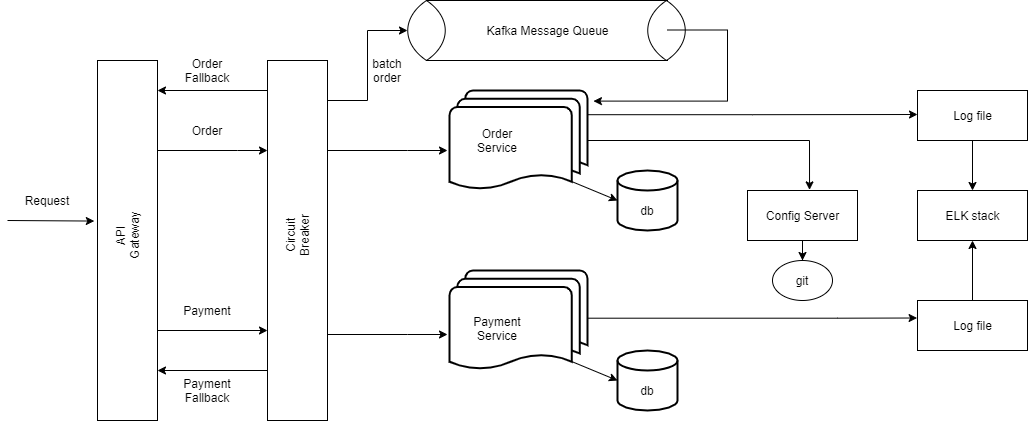

The diagram above was exported from draw.io. Its source (the exported page's mxGraphModel, read from the mxfile embedded in the PNG):
<mxGraphModel dx="1278" dy="580" grid="1" gridSize="10" guides="1" tooltips="1" connect="1" arrows="1" fold="1" page="1" pageScale="1" pageWidth="1100" pageHeight="1700" math="0" shadow="0">
  <root>
    <mxCell id="0" />
    <mxCell id="1" parent="0" />
    <mxCell id="Mjf4w-l8K75Vb9QFHJwA-21" style="edgeStyle=orthogonalEdgeStyle;rounded=0;orthogonalLoop=1;jettySize=auto;html=1;entryX=0.564;entryY=-0.012;entryDx=0;entryDy=0;entryPerimeter=0;" edge="1" parent="1" source="Mjf4w-l8K75Vb9QFHJwA-1" target="Mjf4w-l8K75Vb9QFHJwA-12">
      <mxGeometry relative="1" as="geometry">
        <mxPoint x="820" y="200" as="targetPoint" />
      </mxGeometry>
    </mxCell>
    <mxCell id="Mjf4w-l8K75Vb9QFHJwA-27" style="edgeStyle=orthogonalEdgeStyle;rounded=0;orthogonalLoop=1;jettySize=auto;html=1;exitX=1.003;exitY=0.242;exitDx=0;exitDy=0;exitPerimeter=0;" edge="1" parent="1" source="Mjf4w-l8K75Vb9QFHJwA-1">
      <mxGeometry relative="1" as="geometry">
        <mxPoint x="930" y="174" as="targetPoint" />
      </mxGeometry>
    </mxCell>
    <mxCell id="Mjf4w-l8K75Vb9QFHJwA-1" value="" style="strokeWidth=2;html=1;shape=mxgraph.flowchart.multi-document;whiteSpace=wrap;" vertex="1" parent="1">
      <mxGeometry x="462" y="150" width="138" height="100" as="geometry" />
    </mxCell>
    <mxCell id="Mjf4w-l8K75Vb9QFHJwA-22" style="edgeStyle=orthogonalEdgeStyle;rounded=0;orthogonalLoop=1;jettySize=auto;html=1;exitX=1;exitY=0.25;exitDx=0;exitDy=0;entryX=0;entryY=0.25;entryDx=0;entryDy=0;" edge="1" parent="1" source="Mjf4w-l8K75Vb9QFHJwA-2" target="Mjf4w-l8K75Vb9QFHJwA-4">
      <mxGeometry relative="1" as="geometry">
        <Array as="points">
          <mxPoint x="250" y="210" />
          <mxPoint x="250" y="210" />
        </Array>
      </mxGeometry>
    </mxCell>
    <mxCell id="Mjf4w-l8K75Vb9QFHJwA-2" value="" style="rounded=0;whiteSpace=wrap;html=1;" vertex="1" parent="1">
      <mxGeometry x="110" y="120" width="60" height="360" as="geometry" />
    </mxCell>
    <mxCell id="Mjf4w-l8K75Vb9QFHJwA-24" style="edgeStyle=orthogonalEdgeStyle;rounded=0;orthogonalLoop=1;jettySize=auto;html=1;" edge="1" parent="1" source="Mjf4w-l8K75Vb9QFHJwA-4">
      <mxGeometry relative="1" as="geometry">
        <mxPoint x="170" y="150" as="targetPoint" />
        <Array as="points">
          <mxPoint x="170" y="150" />
        </Array>
      </mxGeometry>
    </mxCell>
    <mxCell id="Mjf4w-l8K75Vb9QFHJwA-4" value="" style="rounded=0;whiteSpace=wrap;html=1;" vertex="1" parent="1">
      <mxGeometry x="280" y="120" width="60" height="360" as="geometry" />
    </mxCell>
    <mxCell id="Mjf4w-l8K75Vb9QFHJwA-5" value="" style="strokeWidth=2;html=1;shape=mxgraph.flowchart.multi-document;whiteSpace=wrap;" vertex="1" parent="1">
      <mxGeometry x="462" y="330" width="138" height="100" as="geometry" />
    </mxCell>
    <mxCell id="Mjf4w-l8K75Vb9QFHJwA-7" value="" style="strokeWidth=2;html=1;shape=mxgraph.flowchart.database;whiteSpace=wrap;" vertex="1" parent="1">
      <mxGeometry x="630" y="230" width="60" height="60" as="geometry" />
    </mxCell>
    <mxCell id="Mjf4w-l8K75Vb9QFHJwA-8" value="" style="strokeWidth=2;html=1;shape=mxgraph.flowchart.database;whiteSpace=wrap;" vertex="1" parent="1">
      <mxGeometry x="630" y="410" width="60" height="60" as="geometry" />
    </mxCell>
    <mxCell id="Mjf4w-l8K75Vb9QFHJwA-32" style="edgeStyle=orthogonalEdgeStyle;rounded=0;orthogonalLoop=1;jettySize=auto;html=1;" edge="1" parent="1" source="Mjf4w-l8K75Vb9QFHJwA-12" target="Mjf4w-l8K75Vb9QFHJwA-31">
      <mxGeometry relative="1" as="geometry" />
    </mxCell>
    <mxCell id="Mjf4w-l8K75Vb9QFHJwA-12" value="Config Server" style="html=1;" vertex="1" parent="1">
      <mxGeometry x="760" y="250" width="110" height="50" as="geometry" />
    </mxCell>
    <mxCell id="Mjf4w-l8K75Vb9QFHJwA-29" style="edgeStyle=orthogonalEdgeStyle;rounded=0;orthogonalLoop=1;jettySize=auto;html=1;entryX=0.5;entryY=1;entryDx=0;entryDy=0;" edge="1" parent="1" source="Mjf4w-l8K75Vb9QFHJwA-13" target="Mjf4w-l8K75Vb9QFHJwA-14">
      <mxGeometry relative="1" as="geometry" />
    </mxCell>
    <mxCell id="Mjf4w-l8K75Vb9QFHJwA-13" value="Log file" style="html=1;" vertex="1" parent="1">
      <mxGeometry x="930" y="360" width="110" height="50" as="geometry" />
    </mxCell>
    <mxCell id="Mjf4w-l8K75Vb9QFHJwA-14" value="ELK stack" style="html=1;" vertex="1" parent="1">
      <mxGeometry x="930" y="250" width="110" height="50" as="geometry" />
    </mxCell>
    <mxCell id="Mjf4w-l8K75Vb9QFHJwA-28" style="edgeStyle=orthogonalEdgeStyle;rounded=0;orthogonalLoop=1;jettySize=auto;html=1;entryX=0.5;entryY=0;entryDx=0;entryDy=0;" edge="1" parent="1" source="Mjf4w-l8K75Vb9QFHJwA-15" target="Mjf4w-l8K75Vb9QFHJwA-14">
      <mxGeometry relative="1" as="geometry" />
    </mxCell>
    <mxCell id="Mjf4w-l8K75Vb9QFHJwA-15" value="Log file" style="html=1;" vertex="1" parent="1">
      <mxGeometry x="930" y="150" width="110" height="50" as="geometry" />
    </mxCell>
    <mxCell id="Mjf4w-l8K75Vb9QFHJwA-19" value="" style="endArrow=classic;html=1;entryX=0;entryY=0.5;entryDx=0;entryDy=0;entryPerimeter=0;exitX=0.885;exitY=0.91;exitDx=0;exitDy=0;exitPerimeter=0;" edge="1" parent="1" source="Mjf4w-l8K75Vb9QFHJwA-1" target="Mjf4w-l8K75Vb9QFHJwA-7">
      <mxGeometry width="50" height="50" relative="1" as="geometry">
        <mxPoint x="520" y="320" as="sourcePoint" />
        <mxPoint x="570" y="270" as="targetPoint" />
      </mxGeometry>
    </mxCell>
    <mxCell id="Mjf4w-l8K75Vb9QFHJwA-20" value="" style="endArrow=classic;html=1;entryX=0;entryY=0.5;entryDx=0;entryDy=0;entryPerimeter=0;exitX=0.885;exitY=0.91;exitDx=0;exitDy=0;exitPerimeter=0;" edge="1" parent="1" source="Mjf4w-l8K75Vb9QFHJwA-5" target="Mjf4w-l8K75Vb9QFHJwA-8">
      <mxGeometry width="50" height="50" relative="1" as="geometry">
        <mxPoint x="594.1300000000001" y="251" as="sourcePoint" />
        <mxPoint x="640" y="270" as="targetPoint" />
      </mxGeometry>
    </mxCell>
    <mxCell id="Mjf4w-l8K75Vb9QFHJwA-23" style="edgeStyle=orthogonalEdgeStyle;rounded=0;orthogonalLoop=1;jettySize=auto;html=1;" edge="1" parent="1">
      <mxGeometry relative="1" as="geometry">
        <mxPoint x="170" y="390" as="sourcePoint" />
        <mxPoint x="280" y="390" as="targetPoint" />
      </mxGeometry>
    </mxCell>
    <mxCell id="Mjf4w-l8K75Vb9QFHJwA-25" style="edgeStyle=orthogonalEdgeStyle;rounded=0;orthogonalLoop=1;jettySize=auto;html=1;entryX=1;entryY=0.5;entryDx=0;entryDy=0;" edge="1" parent="1">
      <mxGeometry relative="1" as="geometry">
        <mxPoint x="280" y="430" as="sourcePoint" />
        <mxPoint x="170" y="430" as="targetPoint" />
      </mxGeometry>
    </mxCell>
    <mxCell id="Mjf4w-l8K75Vb9QFHJwA-26" value="" style="endArrow=classic;html=1;entryX=-0.053;entryY=0.446;entryDx=0;entryDy=0;entryPerimeter=0;" edge="1" parent="1" target="Mjf4w-l8K75Vb9QFHJwA-2">
      <mxGeometry width="50" height="50" relative="1" as="geometry">
        <mxPoint x="20" y="280" as="sourcePoint" />
        <mxPoint x="70" y="230" as="targetPoint" />
      </mxGeometry>
    </mxCell>
    <mxCell id="Mjf4w-l8K75Vb9QFHJwA-31" value="" style="ellipse;whiteSpace=wrap;html=1;" vertex="1" parent="1">
      <mxGeometry x="785" y="320" width="60" height="40" as="geometry" />
    </mxCell>
    <mxCell id="Mjf4w-l8K75Vb9QFHJwA-33" value="Request" style="text;html=1;strokeColor=none;fillColor=none;align=center;verticalAlign=middle;whiteSpace=wrap;rounded=0;" vertex="1" parent="1">
      <mxGeometry x="40" y="250" width="40" height="20" as="geometry" />
    </mxCell>
    <mxCell id="Mjf4w-l8K75Vb9QFHJwA-34" value="Order Fallback" style="text;html=1;strokeColor=none;fillColor=none;align=center;verticalAlign=middle;whiteSpace=wrap;rounded=0;" vertex="1" parent="1">
      <mxGeometry x="200" y="120" width="40" height="20" as="geometry" />
    </mxCell>
    <mxCell id="Mjf4w-l8K75Vb9QFHJwA-35" value="db" style="text;html=1;strokeColor=none;fillColor=none;align=center;verticalAlign=middle;whiteSpace=wrap;rounded=0;" vertex="1" parent="1">
      <mxGeometry x="640" y="440" width="40" height="20" as="geometry" />
    </mxCell>
    <mxCell id="Mjf4w-l8K75Vb9QFHJwA-36" value="db" style="text;html=1;strokeColor=none;fillColor=none;align=center;verticalAlign=middle;whiteSpace=wrap;rounded=0;" vertex="1" parent="1">
      <mxGeometry x="640" y="260" width="40" height="20" as="geometry" />
    </mxCell>
    <mxCell id="Mjf4w-l8K75Vb9QFHJwA-37" value="Payment Service" style="text;html=1;strokeColor=none;fillColor=none;align=center;verticalAlign=middle;whiteSpace=wrap;rounded=0;" vertex="1" parent="1">
      <mxGeometry x="490" y="375" width="40" height="25" as="geometry" />
    </mxCell>
    <mxCell id="Mjf4w-l8K75Vb9QFHJwA-38" value="Order Service" style="text;html=1;strokeColor=none;fillColor=none;align=center;verticalAlign=middle;whiteSpace=wrap;rounded=0;" vertex="1" parent="1">
      <mxGeometry x="490" y="190" width="40" height="20" as="geometry" />
    </mxCell>
    <mxCell id="Mjf4w-l8K75Vb9QFHJwA-39" value="Payment" style="text;html=1;strokeColor=none;fillColor=none;align=center;verticalAlign=middle;whiteSpace=wrap;rounded=0;" vertex="1" parent="1">
      <mxGeometry x="200" y="360" width="40" height="20" as="geometry" />
    </mxCell>
    <mxCell id="Mjf4w-l8K75Vb9QFHJwA-41" value="git" style="text;html=1;strokeColor=none;fillColor=none;align=center;verticalAlign=middle;whiteSpace=wrap;rounded=0;" vertex="1" parent="1">
      <mxGeometry x="795" y="330" width="40" height="20" as="geometry" />
    </mxCell>
    <mxCell id="Mjf4w-l8K75Vb9QFHJwA-42" value="Order&lt;span style=&quot;color: rgba(0 , 0 , 0 , 0) ; font-family: monospace ; font-size: 0px&quot;&gt;%3CmxGraphModel%3E%3Croot%3E%3CmxCell%20id%3D%220%22%2F%3E%3CmxCell%20id%3D%221%22%20parent%3D%220%22%2F%3E%3CmxCell%20id%3D%222%22%20value%3D%22Text%22%20style%3D%22text%3Bhtml%3D1%3BstrokeColor%3Dnone%3BfillColor%3Dnone%3Balign%3Dcenter%3BverticalAlign%3Dmiddle%3BwhiteSpace%3Dwrap%3Brounded%3D0%3B%22%20vertex%3D%221%22%20parent%3D%221%22%3E%3CmxGeometry%20x%3D%22200%22%20y%3D%22180%22%20width%3D%2240%22%20height%3D%2220%22%20as%3D%22geometry%22%2F%3E%3C%2FmxCell%3E%3C%2Froot%3E%3C%2FmxGraphModel%3E&lt;/span&gt;" style="text;html=1;strokeColor=none;fillColor=none;align=center;verticalAlign=middle;whiteSpace=wrap;rounded=0;" vertex="1" parent="1">
      <mxGeometry x="200" y="180" width="40" height="20" as="geometry" />
    </mxCell>
    <mxCell id="Mjf4w-l8K75Vb9QFHJwA-44" value="Payment Fallback" style="text;html=1;strokeColor=none;fillColor=none;align=center;verticalAlign=middle;whiteSpace=wrap;rounded=0;" vertex="1" parent="1">
      <mxGeometry x="200" y="440" width="40" height="20" as="geometry" />
    </mxCell>
    <mxCell id="Mjf4w-l8K75Vb9QFHJwA-46" style="edgeStyle=orthogonalEdgeStyle;rounded=0;orthogonalLoop=1;jettySize=auto;html=1;exitX=1;exitY=0.25;exitDx=0;exitDy=0;" edge="1" parent="1">
      <mxGeometry relative="1" as="geometry">
        <mxPoint x="340" y="394" as="sourcePoint" />
        <mxPoint x="460" y="394" as="targetPoint" />
        <Array as="points">
          <mxPoint x="420" y="394" />
          <mxPoint x="420" y="394" />
        </Array>
      </mxGeometry>
    </mxCell>
    <mxCell id="Mjf4w-l8K75Vb9QFHJwA-47" style="edgeStyle=orthogonalEdgeStyle;rounded=0;orthogonalLoop=1;jettySize=auto;html=1;exitX=1;exitY=0.25;exitDx=0;exitDy=0;" edge="1" parent="1">
      <mxGeometry relative="1" as="geometry">
        <mxPoint x="340" y="210" as="sourcePoint" />
        <mxPoint x="460" y="210" as="targetPoint" />
        <Array as="points">
          <mxPoint x="420" y="210" />
          <mxPoint x="420" y="210" />
        </Array>
      </mxGeometry>
    </mxCell>
    <mxCell id="Mjf4w-l8K75Vb9QFHJwA-48" value="Circuit Breaker" style="text;html=1;strokeColor=none;fillColor=none;align=center;verticalAlign=middle;whiteSpace=wrap;rounded=0;rotation=270;" vertex="1" parent="1">
      <mxGeometry x="275" y="275" width="70" height="40" as="geometry" />
    </mxCell>
    <mxCell id="Mjf4w-l8K75Vb9QFHJwA-49" value="API Gateway" style="text;html=1;strokeColor=none;fillColor=none;align=center;verticalAlign=middle;whiteSpace=wrap;rounded=0;rotation=270;" vertex="1" parent="1">
      <mxGeometry x="105" y="275" width="70" height="40" as="geometry" />
    </mxCell>
    <mxCell id="Mjf4w-l8K75Vb9QFHJwA-51" style="edgeStyle=orthogonalEdgeStyle;rounded=0;orthogonalLoop=1;jettySize=auto;html=1;exitX=1.003;exitY=0.242;exitDx=0;exitDy=0;exitPerimeter=0;" edge="1" parent="1">
      <mxGeometry relative="1" as="geometry">
        <mxPoint x="929.59" y="377.5" as="targetPoint" />
        <mxPoint x="600.004" y="377.70000000000005" as="sourcePoint" />
        <Array as="points">
          <mxPoint x="850" y="378" />
          <mxPoint x="850" y="378" />
        </Array>
      </mxGeometry>
    </mxCell>
    <mxCell id="Mjf4w-l8K75Vb9QFHJwA-56" value="" style="verticalLabelPosition=bottom;verticalAlign=top;html=1;shape=mxgraph.basic.rect;fillColor2=none;strokeWidth=1;size=20;indent=5;" vertex="1" parent="1">
      <mxGeometry x="440" y="60" width="240" height="60" as="geometry" />
    </mxCell>
    <mxCell id="Mjf4w-l8K75Vb9QFHJwA-57" value="" style="whiteSpace=wrap;html=1;shape=mxgraph.basic.pointed_oval" vertex="1" parent="1">
      <mxGeometry x="654" y="60" width="50" height="60" as="geometry" />
    </mxCell>
    <mxCell id="Mjf4w-l8K75Vb9QFHJwA-58" value="" style="whiteSpace=wrap;html=1;shape=mxgraph.basic.pointed_oval" vertex="1" parent="1">
      <mxGeometry x="414" y="60" width="50" height="60" as="geometry" />
    </mxCell>
    <mxCell id="Mjf4w-l8K75Vb9QFHJwA-59" style="edgeStyle=orthogonalEdgeStyle;rounded=0;orthogonalLoop=1;jettySize=auto;html=1;exitX=1;exitY=0.25;exitDx=0;exitDy=0;entryX=0.12;entryY=0.5;entryDx=0;entryDy=0;entryPerimeter=0;" edge="1" parent="1" target="Mjf4w-l8K75Vb9QFHJwA-58">
      <mxGeometry relative="1" as="geometry">
        <mxPoint x="340" y="160" as="sourcePoint" />
        <mxPoint x="380" y="90" as="targetPoint" />
        <Array as="points">
          <mxPoint x="380" y="160" />
          <mxPoint x="380" y="90" />
        </Array>
      </mxGeometry>
    </mxCell>
    <mxCell id="Mjf4w-l8K75Vb9QFHJwA-60" style="edgeStyle=orthogonalEdgeStyle;rounded=0;orthogonalLoop=1;jettySize=auto;html=1;exitX=1;exitY=0.25;exitDx=0;exitDy=0;entryX=1.043;entryY=0.106;entryDx=0;entryDy=0;entryPerimeter=0;" edge="1" parent="1" target="Mjf4w-l8K75Vb9QFHJwA-1">
      <mxGeometry relative="1" as="geometry">
        <mxPoint x="680" y="89.5" as="sourcePoint" />
        <mxPoint x="740" y="150" as="targetPoint" />
        <Array as="points">
          <mxPoint x="740" y="90" />
          <mxPoint x="740" y="161" />
        </Array>
      </mxGeometry>
    </mxCell>
    <mxCell id="Mjf4w-l8K75Vb9QFHJwA-61" value="Kafka Message Queue" style="text;html=1;strokeColor=none;fillColor=none;align=center;verticalAlign=middle;whiteSpace=wrap;rounded=0;" vertex="1" parent="1">
      <mxGeometry x="481" y="80" width="159" height="20" as="geometry" />
    </mxCell>
    <mxCell id="Mjf4w-l8K75Vb9QFHJwA-62" value="batch order" style="text;html=1;strokeColor=none;fillColor=none;align=center;verticalAlign=middle;whiteSpace=wrap;rounded=0;" vertex="1" parent="1">
      <mxGeometry x="380" y="120" width="40" height="20" as="geometry" />
    </mxCell>
  </root>
</mxGraphModel>